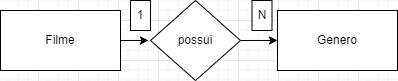

The diagram above was exported from draw.io. Its source (the exported page's mxGraphModel, read from the mxfile embedded in the PNG):
<mxGraphModel dx="1050" dy="573" grid="1" gridSize="10" guides="1" tooltips="1" connect="1" arrows="1" fold="1" page="1" pageScale="1" pageWidth="827" pageHeight="1169" math="0" shadow="0">
  <root>
    <mxCell id="0" />
    <mxCell id="1" parent="0" />
    <mxCell id="botA2mXyjelJjDuKKoXv-2" value="&lt;font style=&quot;vertical-align: inherit;&quot;&gt;&lt;font style=&quot;vertical-align: inherit;&quot;&gt;&lt;font style=&quot;vertical-align: inherit;&quot;&gt;&lt;font style=&quot;vertical-align: inherit;&quot;&gt;Genero&lt;/font&gt;&lt;/font&gt;&lt;/font&gt;&lt;/font&gt;" style="rounded=0;whiteSpace=wrap;html=1;" parent="1" vertex="1">
      <mxGeometry x="439" y="230" width="120" height="60" as="geometry" />
    </mxCell>
    <mxCell id="2OfG09Y9kVW-W_rXy53l-1" style="edgeStyle=orthogonalEdgeStyle;rounded=0;orthogonalLoop=1;jettySize=auto;html=1;exitX=1;exitY=0.5;exitDx=0;exitDy=0;" edge="1" parent="1" source="botA2mXyjelJjDuKKoXv-31">
      <mxGeometry relative="1" as="geometry">
        <mxPoint x="310" y="260" as="targetPoint" />
      </mxGeometry>
    </mxCell>
    <mxCell id="botA2mXyjelJjDuKKoXv-31" value="&lt;font style=&quot;vertical-align: inherit;&quot;&gt;&lt;font style=&quot;vertical-align: inherit;&quot;&gt;&lt;font style=&quot;vertical-align: inherit;&quot;&gt;&lt;font style=&quot;vertical-align: inherit;&quot;&gt;Filme&lt;/font&gt;&lt;/font&gt;&lt;/font&gt;&lt;/font&gt;" style="rounded=0;whiteSpace=wrap;html=1;" parent="1" vertex="1">
      <mxGeometry x="162" y="230" width="120" height="60" as="geometry" />
    </mxCell>
    <mxCell id="2OfG09Y9kVW-W_rXy53l-2" style="edgeStyle=orthogonalEdgeStyle;rounded=0;orthogonalLoop=1;jettySize=auto;html=1;exitX=1;exitY=0.5;exitDx=0;exitDy=0;entryX=0;entryY=0.5;entryDx=0;entryDy=0;" edge="1" parent="1" source="botA2mXyjelJjDuKKoXv-32" target="botA2mXyjelJjDuKKoXv-2">
      <mxGeometry relative="1" as="geometry" />
    </mxCell>
    <mxCell id="botA2mXyjelJjDuKKoXv-32" value="&lt;font style=&quot;vertical-align: inherit;&quot;&gt;&lt;font style=&quot;vertical-align: inherit;&quot;&gt;possui&lt;/font&gt;&lt;/font&gt;" style="rhombus;whiteSpace=wrap;html=1;" parent="1" vertex="1">
      <mxGeometry x="312" y="220" width="90" height="80" as="geometry" />
    </mxCell>
    <mxCell id="botA2mXyjelJjDuKKoXv-36" value="&lt;font style=&quot;vertical-align: inherit;&quot;&gt;&lt;font style=&quot;vertical-align: inherit;&quot;&gt;&lt;font style=&quot;vertical-align: inherit;&quot;&gt;&lt;font style=&quot;vertical-align: inherit;&quot;&gt;&lt;font style=&quot;vertical-align: inherit;&quot;&gt;&lt;font style=&quot;vertical-align: inherit;&quot;&gt;N&lt;/font&gt;&lt;/font&gt;&lt;/font&gt;&lt;/font&gt;&lt;/font&gt;&lt;/font&gt;" style="rounded=0;whiteSpace=wrap;html=1;" parent="1" vertex="1">
      <mxGeometry x="413.5" y="220" width="20" height="30" as="geometry" />
    </mxCell>
    <mxCell id="botA2mXyjelJjDuKKoXv-37" value="&lt;font style=&quot;vertical-align: inherit;&quot;&gt;&lt;font style=&quot;vertical-align: inherit;&quot;&gt;&lt;font style=&quot;vertical-align: inherit;&quot;&gt;&lt;font style=&quot;vertical-align: inherit;&quot;&gt;&lt;font style=&quot;vertical-align: inherit;&quot;&gt;&lt;font style=&quot;vertical-align: inherit;&quot;&gt;1&lt;/font&gt;&lt;/font&gt;&lt;/font&gt;&lt;/font&gt;&lt;/font&gt;&lt;/font&gt;" style="rounded=0;whiteSpace=wrap;html=1;" parent="1" vertex="1">
      <mxGeometry x="292" y="220" width="20" height="30" as="geometry" />
    </mxCell>
  </root>
</mxGraphModel>